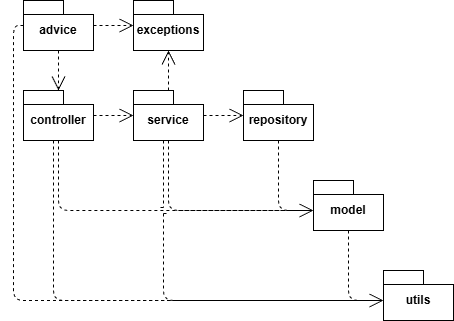

The diagram above was exported from draw.io. Its source (the exported page's mxGraphModel, read from the mxfile embedded in the PNG):
<mxGraphModel dx="1418" dy="820" grid="1" gridSize="10" guides="1" tooltips="1" connect="1" arrows="1" fold="1" page="1" pageScale="1" pageWidth="827" pageHeight="1169" math="0" shadow="0">
  <root>
    <mxCell id="0" />
    <mxCell id="1" parent="0" />
    <mxCell id="Mov8NtVgE6lqllcY00yi-1" parent="1" style="shape=folder;fontStyle=1;spacingTop=10;tabWidth=40;tabHeight=14;tabPosition=left;html=1;whiteSpace=wrap;" value="controller" vertex="1">
      <mxGeometry height="50" width="70" x="60" y="150" as="geometry" />
    </mxCell>
    <mxCell id="Mov8NtVgE6lqllcY00yi-2" parent="1" style="shape=folder;fontStyle=1;spacingTop=10;tabWidth=40;tabHeight=14;tabPosition=left;html=1;whiteSpace=wrap;" value="service" vertex="1">
      <mxGeometry height="50" width="70" x="170" y="150" as="geometry" />
    </mxCell>
    <mxCell id="Mov8NtVgE6lqllcY00yi-3" parent="1" style="shape=folder;fontStyle=1;spacingTop=10;tabWidth=40;tabHeight=14;tabPosition=left;html=1;whiteSpace=wrap;" value="repository" vertex="1">
      <mxGeometry height="50" width="70" x="280" y="150" as="geometry" />
    </mxCell>
    <mxCell id="Mov8NtVgE6lqllcY00yi-4" parent="1" style="shape=folder;fontStyle=1;spacingTop=10;tabWidth=40;tabHeight=14;tabPosition=left;html=1;whiteSpace=wrap;" value="model" vertex="1">
      <mxGeometry height="50" width="70" x="350" y="240" as="geometry" />
    </mxCell>
    <mxCell id="Mov8NtVgE6lqllcY00yi-5" parent="1" style="shape=folder;fontStyle=1;spacingTop=10;tabWidth=40;tabHeight=14;tabPosition=left;html=1;whiteSpace=wrap;" value="advice" vertex="1">
      <mxGeometry height="50" width="70" x="60" y="60" as="geometry" />
    </mxCell>
    <mxCell id="Mov8NtVgE6lqllcY00yi-6" parent="1" style="shape=folder;fontStyle=1;spacingTop=10;tabWidth=40;tabHeight=14;tabPosition=left;html=1;whiteSpace=wrap;" value="utils" vertex="1">
      <mxGeometry height="50" width="70" x="420" y="330" as="geometry" />
    </mxCell>
    <mxCell id="Mov8NtVgE6lqllcY00yi-7" parent="1" style="shape=folder;fontStyle=1;spacingTop=10;tabWidth=40;tabHeight=14;tabPosition=left;html=1;whiteSpace=wrap;" value="exceptions" vertex="1">
      <mxGeometry height="50" width="70" x="170" y="60" as="geometry" />
    </mxCell>
    <mxCell id="Mov8NtVgE6lqllcY00yi-8" edge="1" parent="1" source="Mov8NtVgE6lqllcY00yi-1" style="endArrow=open;endSize=12;dashed=1;html=1;rounded=0;edgeStyle=orthogonalEdgeStyle;" target="Mov8NtVgE6lqllcY00yi-2" value="">
      <mxGeometry relative="1" width="160" as="geometry">
        <mxPoint as="offset" />
        <mxPoint x="330" y="290" as="sourcePoint" />
        <mxPoint x="490" y="290" as="targetPoint" />
      </mxGeometry>
    </mxCell>
    <mxCell id="Mov8NtVgE6lqllcY00yi-11" edge="1" parent="1" source="Mov8NtVgE6lqllcY00yi-2" style="endArrow=open;endSize=12;dashed=1;html=1;rounded=0;edgeStyle=orthogonalEdgeStyle;" target="Mov8NtVgE6lqllcY00yi-3" value="">
      <mxGeometry relative="1" width="160" as="geometry">
        <mxPoint as="offset" />
        <mxPoint x="390" y="310" as="sourcePoint" />
        <mxPoint x="490" y="310" as="targetPoint" />
      </mxGeometry>
    </mxCell>
    <mxCell id="Mov8NtVgE6lqllcY00yi-15" edge="1" parent="1" source="Mov8NtVgE6lqllcY00yi-5" style="endArrow=open;endSize=12;dashed=1;html=1;rounded=0;edgeStyle=orthogonalEdgeStyle;" target="Mov8NtVgE6lqllcY00yi-1" value="">
      <mxGeometry relative="1" width="160" as="geometry">
        <mxPoint as="offset" />
        <mxPoint x="160" y="120" as="sourcePoint" />
        <mxPoint x="490" y="320" as="targetPoint" />
      </mxGeometry>
    </mxCell>
    <mxCell id="Mov8NtVgE6lqllcY00yi-16" edge="1" parent="1" source="Mov8NtVgE6lqllcY00yi-2" style="endArrow=open;endSize=12;dashed=1;html=1;rounded=0;edgeStyle=orthogonalEdgeStyle;" target="Mov8NtVgE6lqllcY00yi-7" value="">
      <mxGeometry relative="1" width="160" as="geometry">
        <mxPoint as="offset" />
        <mxPoint x="630" y="300" as="sourcePoint" />
        <mxPoint x="730" y="300" as="targetPoint" />
      </mxGeometry>
    </mxCell>
    <mxCell id="Mov8NtVgE6lqllcY00yi-21" edge="1" parent="1" source="Mov8NtVgE6lqllcY00yi-1" style="endArrow=open;endSize=12;dashed=1;html=1;rounded=1;edgeStyle=orthogonalEdgeStyle;jumpStyle=none;sourcePerimeterSpacing=0;targetPerimeterSpacing=0;curved=0;" target="Mov8NtVgE6lqllcY00yi-4" value="">
      <mxGeometry relative="1" width="160" as="geometry">
        <mxPoint as="offset" />
        <Array as="points">
          <mxPoint x="95" y="270" />
        </Array>
        <mxPoint x="200" y="340" as="sourcePoint" />
        <mxPoint x="200" y="380" as="targetPoint" />
      </mxGeometry>
    </mxCell>
    <mxCell id="Mov8NtVgE6lqllcY00yi-22" edge="1" parent="1" source="Mov8NtVgE6lqllcY00yi-2" style="endArrow=open;endSize=12;dashed=1;html=1;rounded=1;edgeStyle=orthogonalEdgeStyle;curved=0;" target="Mov8NtVgE6lqllcY00yi-4" value="">
      <mxGeometry relative="1" width="160" as="geometry">
        <mxPoint as="offset" />
        <Array as="points">
          <mxPoint x="205" y="270" />
        </Array>
        <mxPoint x="170" y="250" as="sourcePoint" />
        <mxPoint x="170" y="290" as="targetPoint" />
      </mxGeometry>
    </mxCell>
    <mxCell id="Mov8NtVgE6lqllcY00yi-23" edge="1" parent="1" source="Mov8NtVgE6lqllcY00yi-3" style="endArrow=open;endSize=12;dashed=1;html=1;rounded=1;edgeStyle=orthogonalEdgeStyle;curved=0;" target="Mov8NtVgE6lqllcY00yi-4" value="">
      <mxGeometry relative="1" width="160" as="geometry">
        <mxPoint as="offset" />
        <Array as="points">
          <mxPoint x="315" y="270" />
        </Array>
        <mxPoint x="360" y="360" as="sourcePoint" />
        <mxPoint x="360" y="400" as="targetPoint" />
      </mxGeometry>
    </mxCell>
    <mxCell id="Mov8NtVgE6lqllcY00yi-25" edge="1" parent="1" source="Mov8NtVgE6lqllcY00yi-5" style="endArrow=open;endSize=12;dashed=1;html=1;rounded=0;edgeStyle=orthogonalEdgeStyle;" target="Mov8NtVgE6lqllcY00yi-7" value="">
      <mxGeometry relative="1" width="160" as="geometry">
        <mxPoint as="offset" />
        <mxPoint x="180" y="220" as="sourcePoint" />
        <mxPoint x="220" y="220" as="targetPoint" />
      </mxGeometry>
    </mxCell>
    <mxCell id="Mov8NtVgE6lqllcY00yi-26" edge="1" parent="1" source="Mov8NtVgE6lqllcY00yi-5" style="endArrow=open;endSize=12;dashed=1;html=1;rounded=1;edgeStyle=orthogonalEdgeStyle;curved=0;" target="Mov8NtVgE6lqllcY00yi-6" value="">
      <mxGeometry relative="1" width="160" as="geometry">
        <mxPoint as="offset" />
        <Array as="points">
          <mxPoint x="50" y="85" />
          <mxPoint x="50" y="360" />
        </Array>
        <mxPoint x="100" y="300" as="sourcePoint" />
        <mxPoint x="140" y="300" as="targetPoint" />
      </mxGeometry>
    </mxCell>
    <mxCell id="Mov8NtVgE6lqllcY00yi-27" edge="1" parent="1" source="Mov8NtVgE6lqllcY00yi-1" style="endArrow=open;endSize=12;dashed=1;html=1;rounded=1;edgeStyle=orthogonalEdgeStyle;jumpStyle=none;curved=0;" target="Mov8NtVgE6lqllcY00yi-6" value="">
      <mxGeometry relative="1" width="160" as="geometry">
        <mxPoint as="offset" />
        <Array as="points">
          <mxPoint x="90" y="360" />
        </Array>
        <mxPoint x="340" y="340" as="sourcePoint" />
        <mxPoint x="380" y="340" as="targetPoint" />
      </mxGeometry>
    </mxCell>
    <mxCell id="Mov8NtVgE6lqllcY00yi-29" edge="1" parent="1" source="Mov8NtVgE6lqllcY00yi-2" style="endArrow=open;endSize=12;dashed=1;html=1;rounded=1;edgeStyle=orthogonalEdgeStyle;jumpStyle=line;curved=0;" target="Mov8NtVgE6lqllcY00yi-6" value="">
      <mxGeometry relative="1" width="160" as="geometry">
        <mxPoint as="offset" />
        <Array as="points">
          <mxPoint x="200" y="360" />
        </Array>
        <mxPoint x="500" y="140" as="sourcePoint" />
        <mxPoint x="540" y="140" as="targetPoint" />
      </mxGeometry>
    </mxCell>
    <mxCell id="Mov8NtVgE6lqllcY00yi-30" edge="1" parent="1" source="Mov8NtVgE6lqllcY00yi-4" style="endArrow=open;endSize=12;dashed=1;html=1;rounded=1;edgeStyle=orthogonalEdgeStyle;curved=0;" target="Mov8NtVgE6lqllcY00yi-6" value="">
      <mxGeometry relative="1" width="160" as="geometry">
        <mxPoint as="offset" />
        <Array as="points">
          <mxPoint x="385" y="360" />
        </Array>
        <mxPoint x="480" y="300" as="sourcePoint" />
        <mxPoint x="520" y="300" as="targetPoint" />
      </mxGeometry>
    </mxCell>
  </root>
</mxGraphModel>